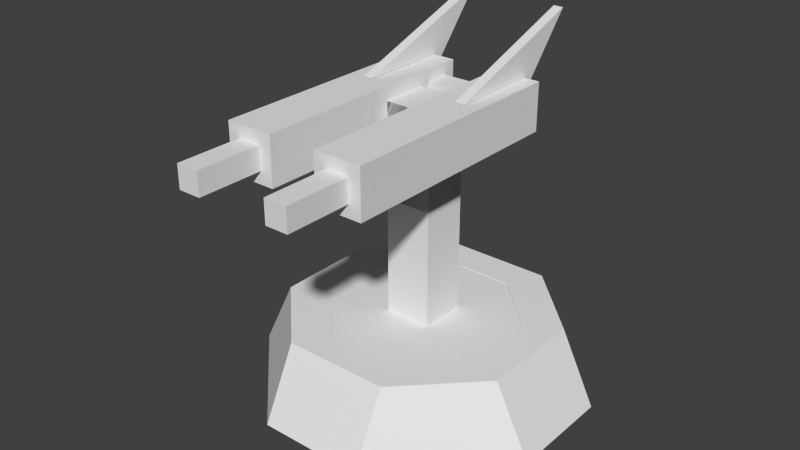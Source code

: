 # Source: andpopaa.blend  (saved by Blender 2.63.0; exported with 4.5.12 LTS)
import bpy
from mathutils import Matrix  # noqa: F401  (used for matrix-valued properties, if any)

bpy.ops.wm.read_factory_settings(use_empty=True)
scene = bpy.context.scene
scene.name = 'Scene'

# ---- collections
col_collection_1 = bpy.data.collections.new('Collection 1'); scene.collection.children.link(col_collection_1)
col_collection_2 = bpy.data.collections.new('Collection 2'); scene.collection.children.link(col_collection_2)
col_collection_3 = bpy.data.collections.new('Collection 3'); scene.collection.children.link(col_collection_3)
col_collection_5 = bpy.data.collections.new('Collection 5'); scene.collection.children.link(col_collection_5)
col_collection_6 = bpy.data.collections.new('Collection 6'); scene.collection.children.link(col_collection_6)
col_collection_20 = bpy.data.collections.new('Collection 20'); scene.collection.children.link(col_collection_20)

# ---- world
world_world = bpy.data.worlds.new('World'); scene.world = world_world
world_world.color = (0.05088, 0.05088, 0.05088)
world_world.use_sun_shadow = False
world_world.sun_shadow_jitter_overblur = 0.0
world_world.cycles.sampling_method = 'MANUAL'
world_world.cycles.sample_map_resolution = 256

# ---- meshes
me_door3 = bpy.data.meshes.new('door3')
me_door3.from_pydata([(-13.2, 12.5, 5.292), (-13.2, 12.5, -5.292), (0.03, 12.5, 5.292), (0.03, 12.5, -5.292), (-13.2, 12.1, 5.292), (-13.2, 12.1, -5.292), (0.03, 12.1, 5.292), (0.03, 12.1, -5.292)], [], [(2, 3, 1, 0), (6, 4, 5, 7), (4, 0, 1, 5), (0, 4, 6, 2), (5, 1, 3, 7), (2, 6, 7, 3)])
_uv = me_door3.uv_layers.new(name='UVMap')
_uv.uv.foreach_set('vector', [0.0001114, 0.3941, 0.0001114, 0.1762, 0.2725, 0.1762, 0.2725, 0.3941, 0.0001114, 0.3941, 0.2725, 0.3941, 0.2725, 0.1762, 0.0001114, 0.1762, 0.01155, 0.4203, 0.01155, 0.4472, 0.03845, 0.4472, 0.03845, 0.4203, 0.01155, 0.4203, 0.01155, 0.4472, 0.03845, 0.4472, 0.03845, 0.4203, 0.01155, 0.4203, 0.01155, 0.4472, 0.03845, 0.4472, 0.03845, 0.4203, 0.01155, 0.4203, 0.01155, 0.4472, 0.03845, 0.4472, 0.03845, 0.4203])
me_door3.use_remesh_preserve_volume = False
me_door3.use_remesh_preserve_attributes = False
me_door3.use_mirror_vertex_groups = False
me_door3.update()
me_base = bpy.data.meshes.new('base')
me_base.from_pydata([(-7.938, 12.58, 18.52), (-5.292, 12.58, 13.23), (-13.23, 12.58, 5.292), (7.938, 2.0, 23.81), (23.81, 2.0, 7.938), (-5.292, 12.58, -13.23), (5.292, 12.58, 13.23), (-23.81, 2.0, -7.938), (7.938, 2.0, -23.81), (-23.81, 2.0, 7.938), (-18.52, 12.58, 7.938), (-7.938, 2.0, 23.81), (7.938, 12.58, 18.52), (-13.23, 12.58, -5.292), (-18.52, 12.58, -7.938), (7.938, 12.58, -18.52), (5.292, 12.58, -13.23), (-7.938, 2.0, -23.81), (-7.938, 12.58, -18.52), (23.81, 2.0, -7.938), (18.52, 12.58, -7.938), (13.23, 12.58, -5.292), (13.23, 12.58, 5.292), (18.52, 12.58, 7.938), (-5.292, 3.455, 13.23), (-13.23, 3.455, 5.292), (-5.292, 3.455, -13.23), (5.292, 3.455, 13.23), (-13.23, 3.455, -5.292), (5.292, 3.455, -13.23), (13.23, 3.455, -5.292), (13.23, 3.455, 5.292)], [], [(0, 10, 9, 11), (12, 6, 1, 0), (12, 0, 11, 3), (2, 10, 0, 1), (20, 21, 22, 23), (5, 18, 14, 13), (10, 14, 7, 9), (4, 19, 8, 3), (3, 8, 17, 11), (11, 17, 7, 9), (10, 2, 13, 14), (14, 18, 17, 7), (15, 20, 19, 8), (18, 5, 16, 15), (18, 15, 8, 17), (21, 20, 15, 16), (6, 12, 23, 22), (20, 23, 4, 19), (23, 12, 3, 4), (29, 30, 21, 16), (22, 21, 30, 31), (28, 26, 5, 13), (1, 6, 27, 24), (16, 5, 26, 29), (13, 2, 25, 28), (31, 27, 6, 22), (24, 25, 2, 1)])
_uv = me_base.uv_layers.new(name='UVMap')
_uv.uv.foreach_set('vector', [0.8543, 0.5141, 0.8543, 0.9026, 0.5629, 0.9997, 0.5629, 0.417, 0.8612, 0.009242, 0.9947, 0.076, 0.9947, 0.343, 0.8612, 0.4098, 0.8612, 0.009242, 0.8612, 0.4098, 0.5627, 0.4098, 0.5627, 0.009242, 0.9999, 0.854, 0.8543, 0.9026, 0.8543, 0.5141, 0.9999, 0.5627, 0.8612, 0.009242, 0.9947, 0.076, 0.9947, 0.343, 0.8612, 0.4098, 0.9999, 0.854, 0.8543, 0.9026, 0.8543, 0.5141, 0.9999, 0.5627, 0.8612, 0.009242, 0.8612, 0.4098, 0.5627, 0.4098, 0.5627, 0.009242, 0.1408, 0.4567, 0.1507, 0.4666, 0.1507, 0.4865, 0.1209, 0.4567, 0.1209, 0.4567, 0.1507, 0.4865, 0.1408, 0.4964, 0.111, 0.4666, 0.111, 0.4666, 0.1408, 0.4964, 0.1209, 0.4964, 0.111, 0.4865, 0.8612, 0.009242, 0.9947, 0.076, 0.9947, 0.343, 0.8612, 0.4098, 0.8543, 0.5141, 0.8543, 0.9026, 0.5629, 0.9997, 0.5629, 0.417, 0.8543, 0.5141, 0.8543, 0.9026, 0.5629, 0.9997, 0.5629, 0.417, 0.8612, 0.009242, 0.9947, 0.076, 0.9947, 0.343, 0.8612, 0.4098, 0.8612, 0.009242, 0.8612, 0.4098, 0.5627, 0.4098, 0.5627, 0.009242, 0.9999, 0.854, 0.8543, 0.9026, 0.8543, 0.5141, 0.9999, 0.5627, 0.9999, 0.854, 0.8543, 0.9026, 0.8543, 0.5141, 0.9999, 0.5627, 0.8612, 0.009242, 0.8612, 0.4098, 0.5627, 0.4098, 0.5627, 0.009242, 0.8543, 0.5141, 0.8543, 0.9026, 0.5629, 0.9997, 0.5629, 0.417, 0.09536, 0.4454, 0.1578, 0.4454, 0.1578, 0.5078, 0.09536, 0.5078, 0.09536, 0.4454, 0.1578, 0.4454, 0.1578, 0.5078, 0.09536, 0.5078, 0.09536, 0.4454, 0.1578, 0.4454, 0.1578, 0.5078, 0.09536, 0.5078, 0.09536, 0.4454, 0.1578, 0.4454, 0.1578, 0.5078, 0.09536, 0.5078, 0.09536, 0.4454, 0.1578, 0.4454, 0.1578, 0.5078, 0.09536, 0.5078, 0.09536, 0.4454, 0.1578, 0.4454, 0.1578, 0.5078, 0.09536, 0.5078, 0.09536, 0.4454, 0.1578, 0.4454, 0.1578, 0.5078, 0.09536, 0.5078, 0.09536, 0.4454, 0.1578, 0.4454, 0.1578, 0.5078, 0.09536, 0.5078])
me_base.use_remesh_preserve_volume = False
me_base.use_remesh_preserve_attributes = False
me_base.use_mirror_vertex_groups = False
me_base.update()
me_turret = bpy.data.meshes.new('turret')
me_turret.from_pydata([(3.493, 44.06, 3.493), (-3.493, 44.06, -3.493), (3.493, 7.239, -3.493), (3.493, 7.239, 3.493), (-3.493, 7.239, 3.493), (-3.493, 7.239, -3.493), (-3.493, 44.06, 3.493), (3.493, 44.06, -3.493), (6.985, 7.239, 6.985), (8.732, 2.0, 8.732), (-8.732, 2.0, 8.732), (-6.985, 7.239, 6.985), (-8.732, 2.0, -8.732), (-6.985, 7.239, -6.985), (6.985, 7.239, -6.985), (8.732, 2.0, -8.732)], [], [(7, 0, 3, 2), (6, 1, 5, 4), (0, 7, 1, 6), (1, 7, 2, 5), (0, 6, 4, 3), (8, 14, 13, 11), (8, 9, 15, 14), (11, 10, 9, 8), (13, 12, 10, 11), (14, 15, 12, 13)])
_uv = me_turret.uv_layers.new(name='UVMap')
_uv.uv.foreach_set('vector', [0.4324, 0.3453, 0.5556, 0.3453, 0.5556, 0.9947, 0.4324, 0.9947, 0.4324, 0.3453, 0.5556, 0.3453, 0.5556, 0.9947, 0.4324, 0.9947, 0.4571, 0.243, 0.5273, 0.243, 0.5273, 0.3132, 0.4571, 0.3132, 0.4324, 0.3453, 0.5556, 0.3453, 0.5556, 0.9947, 0.4324, 0.9947, 0.4324, 0.3453, 0.5556, 0.3453, 0.5556, 0.9947, 0.4324, 0.9947, 0.3842, 0.8912, 0.1204, 0.8912, 0.1204, 0.6274, 0.3842, 0.6274, 0.3842, 0.8912, 0.4172, 0.9955, 0.0874, 0.9955, 0.1204, 0.8912, 0.1204, 0.6274, 0.0874, 0.5231, 0.4172, 0.5231, 0.3842, 0.6274, 0.1204, 0.6274, 0.0874, 0.5231, 0.4172, 0.5231, 0.3842, 0.6274, 0.1204, 0.6274, 0.0874, 0.5231, 0.4172, 0.5231, 0.3842, 0.6274])
me_turret.use_remesh_preserve_volume = False
me_turret.use_remesh_preserve_attributes = False
me_turret.use_mirror_vertex_groups = False
me_turret.update()
me_launch = bpy.data.meshes.new('launch')
me_launch.from_pydata([(-3.493, 45.99, -24.45), (-3.493, 39.01, 10.48), (-10.48, 39.01, -24.45), (-3.493, 39.01, -24.45), (-10.48, 45.99, 10.48), (-3.493, 45.99, 10.48), (-10.48, 39.01, 10.48), (-10.48, 45.99, -24.45), (10.48, 45.99, -24.45), (10.48, 39.01, 10.48), (3.493, 45.99, 10.48), (10.48, 45.99, 10.48), (3.493, 39.01, -24.45), (10.48, 39.01, -24.45), (3.493, 39.01, 10.48), (3.493, 45.99, -24.45), (-3.493, 40.75, 5.239), (3.493, 40.75, 5.239), (3.493, 44.25, 5.239), (3.493, 40.75, 8.732), (-3.493, 40.75, 8.732), (-3.493, 44.25, 8.732), (3.493, 44.25, 8.732), (-3.493, 44.25, 5.239), (-8.209, 46.05, -2.741), (-8.209, 53.57, 18.89), (-8.209, 43.55, 10.48), (-8.209, 46.01, 10.48), (-6.748, 46.05, -2.741), (-6.748, 53.57, 18.89), (-6.748, 43.55, 10.48), (-6.748, 46.01, 10.48), (8.209, 46.05, -2.741), (8.209, 53.57, 18.89), (8.209, 43.55, 10.48), (8.209, 46.01, 10.48), (6.748, 46.05, -2.741), (6.748, 53.57, 18.89), (6.748, 43.55, 10.48), (6.748, 46.01, 10.48), (-5.315, 44.17, -34.03), (-5.315, 40.83, -17.33), (-8.656, 40.83, -34.03), (-5.315, 40.83, -34.03), (-8.656, 44.17, -17.33), (-5.315, 44.17, -17.33), (-8.656, 40.83, -17.33), (-8.656, 44.17, -34.03), (5.315, 44.17, -34.03), (5.315, 40.83, -17.33), (8.655, 40.83, -34.03), (5.315, 40.83, -34.03), (8.656, 44.17, -17.33), (5.315, 44.17, -17.33), (8.656, 40.83, -17.33), (8.655, 44.17, -34.03)], [], [(6, 2, 3, 1), (21, 22, 18, 23), (3, 0, 5, 1), (4, 6, 1, 5), (6, 4, 7, 2), (0, 3, 2, 7), (15, 10, 11, 8), (15, 8, 13, 12), (9, 13, 8, 11), (11, 10, 14, 9), (12, 14, 10, 15), (20, 16, 17, 19), (9, 14, 12, 13), (17, 16, 23, 18), (20, 19, 22, 21), (0, 7, 4, 5), (27, 25, 24), (27, 26, 25), (31, 28, 29), (31, 29, 30), (28, 24, 25, 29), (29, 25, 26, 30), (35, 32, 33), (35, 33, 34), (39, 37, 36), (39, 38, 37), (36, 37, 33, 32), (37, 38, 34, 33), (46, 42, 43, 41), (43, 40, 45, 41), (46, 44, 47, 42), (40, 43, 42, 47), (40, 47, 44, 45), (54, 49, 51, 50), (51, 49, 53, 48), (54, 50, 55, 52), (48, 55, 50, 51), (48, 53, 52, 55)])
_uv = me_launch.uv_layers.new(name='UVMap')
_uv.uv.foreach_set('vector', [0.007232, 0.9238, 0.007232, 0.5362, 0.08477, 0.5362, 0.08477, 0.9238, 0.009106, 0.4185, 0.04714, 0.4185, 0.04714, 0.4565, 0.009106, 0.4565, 0.08532, 0.5366, 0.007815, 0.5366, 0.007815, 0.9241, 0.08532, 0.9241, 0.0849, 0.9223, 0.0849, 0.9993, 0.007962, 0.9993, 0.007962, 0.9223, 0.08532, 0.9241, 0.007815, 0.9241, 0.007815, 0.5366, 0.08532, 0.5366, 0.007962, 0.5377, 0.007962, 0.4607, 0.0849, 0.4607, 0.0849, 0.5377, 0.007962, 0.5377, 0.007962, 0.9223, 0.0849, 0.9223, 0.0849, 0.5377, 0.007962, 0.5377, 0.0849, 0.5377, 0.0849, 0.4607, 0.007962, 0.4607, 0.08532, 0.9241, 0.08532, 0.5366, 0.007815, 0.5366, 0.007815, 0.9241, 0.0849, 0.9223, 0.007962, 0.9223, 0.007962, 0.9993, 0.0849, 0.9993, 0.08532, 0.5366, 0.08532, 0.9241, 0.007815, 0.9241, 0.007815, 0.5366, 0.009106, 0.4185, 0.04714, 0.4185, 0.04714, 0.4565, 0.009106, 0.4565, 0.007232, 0.9238, 0.08477, 0.9238, 0.08477, 0.5362, 0.007232, 0.5362, 0.009106, 0.4185, 0.04714, 0.4185, 0.04714, 0.4565, 0.009106, 0.4565, 0.009106, 0.4185, 0.04714, 0.4185, 0.04714, 0.4565, 0.009106, 0.4565, 0.007962, 0.5377, 0.0849, 0.5377, 0.0849, 0.9223, 0.007962, 0.9223, 0.2308, 0.479, 0.06818, 0.4094, 0.4263, 0.4121, 0.2308, 0.479, 0.2431, 0.5155, 0.06818, 0.4094, 0.2308, 0.479, 0.4263, 0.4121, 0.06818, 0.4094, 0.2308, 0.479, 0.06818, 0.4094, 0.2431, 0.5155, 0.2804, 0.1758, 0.3105, 0.1743, 0.3105, 0.4048, 0.2804, 0.4063, 0.3158, 0.1853, 0.3448, 0.1847, 0.3448, 0.4053, 0.3158, 0.4058, 0.2308, 0.479, 0.4263, 0.4121, 0.06818, 0.4094, 0.2308, 0.479, 0.06818, 0.4094, 0.2431, 0.5155, 0.2308, 0.479, 0.06818, 0.4094, 0.4263, 0.4121, 0.2308, 0.479, 0.2431, 0.5155, 0.06818, 0.4094, 0.2804, 0.1758, 0.2804, 0.4063, 0.3105, 0.4048, 0.3105, 0.1743, 0.3158, 0.1853, 0.3158, 0.4058, 0.3448, 0.4053, 0.3448, 0.1847, 0.3692, 0.4596, 0.3884, 0.4596, 0.3884, 0.4788, 0.3692, 0.4788, 0.3692, 0.4788, 0.3692, 0.4596, 0.3884, 0.4596, 0.3884, 0.4788, 0.3884, 0.4596, 0.3884, 0.4788, 0.3692, 0.4788, 0.3692, 0.4596, 0.3635, 0.3925, 0.3635, 0.3432, 0.4129, 0.3432, 0.4129, 0.3925, 0.3884, 0.4596, 0.3884, 0.4788, 0.3692, 0.4788, 0.3692, 0.4596, 0.3884, 0.4788, 0.3884, 0.4596, 0.3692, 0.4596, 0.3692, 0.4788, 0.3884, 0.4596, 0.3692, 0.4596, 0.3692, 0.4788, 0.3884, 0.4788, 0.3692, 0.4788, 0.3884, 0.4788, 0.3884, 0.4596, 0.3692, 0.4596, 0.3635, 0.3925, 0.4129, 0.3925, 0.4129, 0.3432, 0.3635, 0.3432, 0.3692, 0.4788, 0.3884, 0.4788, 0.3884, 0.4596, 0.3692, 0.4596])
me_launch.use_remesh_preserve_volume = False
me_launch.use_remesh_preserve_attributes = False
me_launch.use_mirror_vertex_groups = False
me_launch.update()
me_door2_001 = bpy.data.meshes.new('door2.001')
me_door2_001.from_pydata([(-5.292, 12.5, 13.2), (5.292, 12.5, 13.2), (-13.23, 12.5, 5.262), (13.23, 12.5, 5.262), (-5.292, 12.1, 13.2), (5.292, 12.1, 13.2), (-13.23, 12.1, 5.262), (13.23, 12.1, 5.262)], [], [(3, 2, 0, 1), (7, 6, 4, 5), (1, 5, 7, 3), (0, 4, 5, 1), (6, 7, 3, 2), (4, 0, 2, 6)])
_uv = me_door2_001.uv_layers.new(name='UVMap')
_uv.uv.foreach_set('vector', [0.5669, 0.1729, -0.0004462, 0.1729, 0.1697, 0.002698, 0.3967, 0.002698, 0.5669, 0.1729, -0.0004462, 0.1729, 0.1697, 0.002698, 0.3967, 0.002698, 0.01476, 0.422, 0.01476, 0.4516, 0.04444, 0.4516, 0.04444, 0.422, 0.01476, 0.422, 0.01476, 0.4516, 0.04444, 0.4516, 0.04444, 0.422, 0.01476, 0.422, 0.04444, 0.422, 0.04444, 0.4516, 0.01476, 0.4516, 0.01476, 0.422, 0.01476, 0.4516, 0.04444, 0.4516, 0.04444, 0.422])
me_door2_001.use_remesh_preserve_volume = False
me_door2_001.use_remesh_preserve_attributes = False
me_door2_001.use_mirror_vertex_groups = False
me_door2_001.update()
me_door2 = bpy.data.meshes.new('door2')
me_door2.from_pydata([(5.292, 12.5, -13.2), (-5.292, 12.5, -13.2), (13.23, 12.5, -5.262), (-13.23, 12.5, -5.262), (5.292, 12.1, -13.2), (-5.292, 12.1, -13.2), (13.23, 12.1, -5.262), (-13.23, 12.1, -5.262)], [], [(3, 2, 0, 1), (7, 6, 4, 5), (1, 5, 7, 3), (0, 4, 5, 1), (6, 7, 3, 2), (4, 0, 2, 6)])
_uv = me_door2.uv_layers.new(name='UVMap')
_uv.uv.foreach_set('vector', [0.5669, 0.1729, -0.0004462, 0.1729, 0.1697, 0.002698, 0.3967, 0.002698, 0.5669, 0.1729, -0.0004462, 0.1729, 0.1697, 0.002698, 0.3967, 0.002698, 0.01476, 0.422, 0.01476, 0.4516, 0.04444, 0.4516, 0.04444, 0.422, 0.01476, 0.422, 0.01476, 0.4516, 0.04444, 0.4516, 0.04444, 0.422, 0.01476, 0.422, 0.04444, 0.422, 0.04444, 0.4516, 0.01476, 0.4516, 0.01476, 0.422, 0.01476, 0.4516, 0.04444, 0.4516, 0.04444, 0.422])
me_door2.use_remesh_preserve_volume = False
me_door2.use_remesh_preserve_attributes = False
me_door2.use_mirror_vertex_groups = False
me_door2.update()
me_door3_002 = bpy.data.meshes.new('door3.002')
me_door3_002.from_pydata([(13.2, 12.5, -5.292), (13.2, 12.5, 5.292), (-0.03, 12.5, -5.292), (-0.03, 12.5, 5.292), (13.2, 12.1, -5.292), (13.2, 12.1, 5.292), (-0.03, 12.1, -5.292), (-0.03, 12.1, 5.292)], [], [(2, 3, 1, 0), (6, 4, 5, 7), (4, 0, 1, 5), (0, 4, 6, 2), (5, 1, 3, 7), (2, 6, 7, 3)])
_uv = me_door3_002.uv_layers.new(name='UVMap')
_uv.uv.foreach_set('vector', [0.0001114, 0.3941, 0.0001114, 0.1762, 0.2725, 0.1762, 0.2725, 0.3941, 0.0001114, 0.3941, 0.2725, 0.3941, 0.2725, 0.1762, 0.0001114, 0.1762, 0.01155, 0.4203, 0.01155, 0.4472, 0.03845, 0.4472, 0.03845, 0.4203, 0.01155, 0.4203, 0.01155, 0.4472, 0.03845, 0.4472, 0.03845, 0.4203, 0.01155, 0.4203, 0.01155, 0.4472, 0.03845, 0.4472, 0.03845, 0.4203, 0.01155, 0.4203, 0.01155, 0.4472, 0.03845, 0.4472, 0.03845, 0.4203])
me_door3_002.use_remesh_preserve_volume = False
me_door3_002.use_remesh_preserve_attributes = False
me_door3_002.use_mirror_vertex_groups = False
me_door3_002.update()
me_sleeve = bpy.data.meshes.new('sleeve')
me_sleeve.from_pydata([(-3.493, 30.0, -3.493), (3.493, 30.0, 3.493), (-3.493, 30.0, 3.493), (-3.493, 43.97, 3.493), (3.493, 30.0, -3.493), (3.493, 43.97, -3.493), (3.493, 43.97, 3.493), (-3.493, 43.97, -3.493)], [], [(7, 5, 4, 0), (3, 6, 5, 7), (6, 3, 2, 1), (0, 2, 3, 7), (1, 4, 5, 6)])
_uv = me_sleeve.uv_layers.new(name='UVMap')
_uv.uv.foreach_set('vector', [0.0, 0.0, 0.0, 0.0, 0.0, 0.0, 0.0, 0.0, 0.0, 0.0, 0.0, 0.0, 0.0, 0.0, 0.0, 0.0, 0.0, 0.0, 0.0, 0.0, 0.0, 0.0, 0.0, 0.0, 0.0, 0.0, 0.0, 0.0, 0.0, 0.0, 0.0, 0.0, 0.0, 0.0, 0.0, 0.0, 0.0, 0.0, 0.0, 0.0])
me_sleeve.use_remesh_preserve_volume = False
me_sleeve.use_remesh_preserve_attributes = False
me_sleeve.use_mirror_vertex_groups = False
me_sleeve.update()

# ---- objects
ob_door3 = bpy.data.objects.new('door3', me_door3)
ob_base = bpy.data.objects.new('base', me_base)
ob_turret = bpy.data.objects.new('turret', me_turret)
ob_launch = bpy.data.objects.new('launch', me_launch)
ob_door1 = bpy.data.objects.new('door1', me_door2_001)
ob_door2 = bpy.data.objects.new('door2', me_door2)
ob_door4 = bpy.data.objects.new('door4', me_door3_002)
ob_sleeve = bpy.data.objects.new('sleeve', me_sleeve)

# ---- transforms, parenting, visibility, modifiers, constraints
ob_door3.location = (0.0, 0.0, 0.0)
ob_door3.rotation_euler = (1.571, 0.0, 3.142)
ob_door3.scale = (0.05, 0.05, 0.05)
ob_door3.lineart.crease_threshold = 0.0
ob_base.location = (0.0, 0.0, 0.0)
ob_base.rotation_euler = (1.571, 0.0, 3.142)
ob_base.scale = (0.05, 0.05, 0.05)
ob_base.lineart.crease_threshold = 0.0
ob_turret.location = (0.0, 0.0, 0.0)
ob_turret.rotation_euler = (1.571, 0.0, 3.142)
ob_turret.scale = (0.05, 0.05, 0.05)
ob_turret.lineart.crease_threshold = 0.0
ob_launch.location = (0.0, 0.0, 0.0)
ob_launch.rotation_euler = (1.571, 0.0, 3.142)
ob_launch.scale = (0.05, 0.05, 0.05)
ob_launch.lineart.crease_threshold = 0.0
ob_door1.location = (0.0, 0.0, 0.0)
ob_door1.rotation_euler = (1.571, 0.0, 3.142)
ob_door1.scale = (0.05, 0.05, 0.05)
ob_door1.lineart.crease_threshold = 0.0
ob_door2.location = (0.0, 0.0, 0.0)
ob_door2.rotation_euler = (1.571, 0.0, 3.142)
ob_door2.scale = (0.05, 0.05, 0.05)
ob_door2.lineart.crease_threshold = 0.0
ob_door4.location = (0.0, 0.0, 0.0)
ob_door4.rotation_euler = (1.571, 0.0, 3.142)
ob_door4.scale = (0.05, 0.05, 0.05)
ob_door4.lineart.crease_threshold = 0.0
ob_sleeve.location = (0.0, 0.0, 0.0)
ob_sleeve.rotation_euler = (1.571, 0.0, 3.142)
ob_sleeve.scale = (0.05, 0.05, 0.05)
ob_sleeve.lineart.crease_threshold = 0.0

# ---- collection membership
col_collection_1.objects.link(ob_door3)
col_collection_2.objects.link(ob_base)
col_collection_3.objects.link(ob_turret)
col_collection_3.objects.link(ob_launch)
col_collection_5.objects.link(ob_door1)
col_collection_5.objects.link(ob_door2)
col_collection_6.objects.link(ob_door4)
col_collection_20.objects.link(ob_sleeve)

# ---- scene / render settings (as saved in the file)
scene.frame_start = 1; scene.frame_end = 250; scene.frame_set(191)
scene.render.engine = 'BLENDER_EEVEE_NEXT'
scene.render.image_settings.color_mode = 'RGB'
scene.render.image_settings.compression = 90
scene.render.resolution_percentage = 50
scene.render.dither_intensity = 0.0
scene.render.bake_margin = 2
scene.render.bake_bias = 0.0
scene.cycles.use_denoising = False
scene.cycles.samples = 10
scene.cycles.sampling_pattern = 'TABULATED_SOBOL'
scene.cycles.light_sampling_threshold = 0.0
scene.cycles.use_adaptive_sampling = False
scene.cycles.use_light_tree = False
scene.cycles.blur_glossy = 0.0
scene.cycles.volume_bounces = 1
scene.cycles.pixel_filter_type = 'GAUSSIAN'
scene.cycles.sample_clamp_indirect = 0.0
scene.view_settings.view_transform = 'Standard'
bpy.context.view_layer.update()

# ---- added for rendering (the .blend has no active camera and no usable light): camera, sun
cam_auto = bpy.data.cameras.new('AutoCamera')
cam_auto.lens = 50.0
cam_auto.sensor_width = 36.0
cam_auto.clip_end = 1000.0
ob_auto_camera = bpy.data.objects.new('AutoCamera', cam_auto)
scene.collection.objects.link(ob_auto_camera)
ob_auto_camera.location = (4.20787, -5.30483, 4.75548)
ob_auto_camera.rotation_euler = (1.09748, -7.21219e-08, 0.694738)
scene.camera = ob_auto_camera
light_auto_sun = bpy.data.lights.new('AutoSun', 'SUN')
light_auto_sun.energy = 3.0
light_auto_sun.angle = 0.0523599
ob_auto_sun = bpy.data.objects.new('AutoSun', light_auto_sun)
scene.collection.objects.link(ob_auto_sun)
ob_auto_sun.rotation_euler = (0.872665, 0.174533, 0.523599)
bpy.context.view_layer.update()
